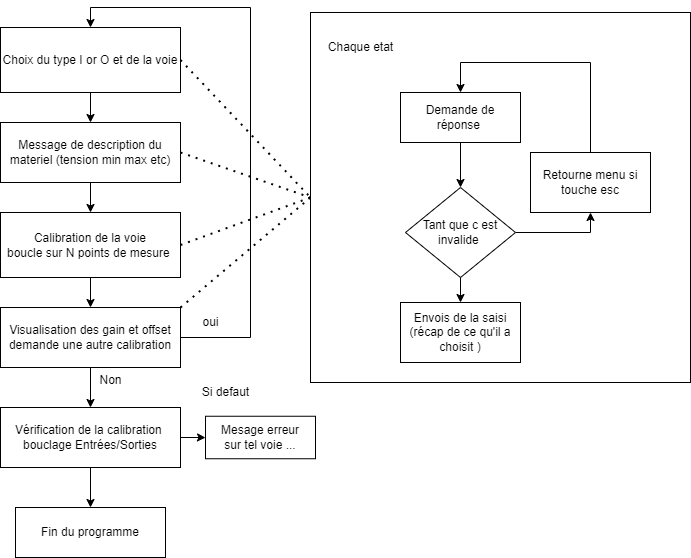

The diagram above was exported from draw.io. Its source (the exported page's mxGraphModel, read from the mxfile embedded in the PNG):
<mxGraphModel dx="993" dy="581" grid="1" gridSize="10" guides="1" tooltips="1" connect="1" arrows="1" fold="1" page="1" pageScale="1" pageWidth="827" pageHeight="1169" math="0" shadow="0">
  <root>
    <mxCell id="0" />
    <mxCell id="1" parent="0" />
    <mxCell id="rtnqLseGNeoS7ngk5QEO-3" value="" style="rounded=0;whiteSpace=wrap;html=1;allowArrows=1;fillColor=none;" parent="1" vertex="1">
      <mxGeometry x="400" y="20" width="380" height="370" as="geometry" />
    </mxCell>
    <mxCell id="ROWF6r9AI5xVZ_-wrXh1-16" style="edgeStyle=orthogonalEdgeStyle;rounded=0;orthogonalLoop=1;jettySize=auto;html=1;entryX=0.5;entryY=0;entryDx=0;entryDy=0;" parent="1" source="ROWF6r9AI5xVZ_-wrXh1-2" target="ROWF6r9AI5xVZ_-wrXh1-9" edge="1">
      <mxGeometry relative="1" as="geometry" />
    </mxCell>
    <mxCell id="ROWF6r9AI5xVZ_-wrXh1-2" value="Choix du type I or O et de la voie" style="rounded=0;whiteSpace=wrap;html=1;" parent="1" vertex="1">
      <mxGeometry x="90" y="35" width="180" height="65" as="geometry" />
    </mxCell>
    <mxCell id="ROWF6r9AI5xVZ_-wrXh1-21" style="edgeStyle=orthogonalEdgeStyle;rounded=0;orthogonalLoop=1;jettySize=auto;html=1;entryX=0.5;entryY=0;entryDx=0;entryDy=0;" parent="1" source="ROWF6r9AI5xVZ_-wrXh1-5" target="ROWF6r9AI5xVZ_-wrXh1-18" edge="1">
      <mxGeometry relative="1" as="geometry" />
    </mxCell>
    <mxCell id="ROWF6r9AI5xVZ_-wrXh1-5" value="Calibration de la voie&lt;br&gt;boucle sur N points de mesure&amp;nbsp;" style="rounded=0;whiteSpace=wrap;html=1;" parent="1" vertex="1">
      <mxGeometry x="90" y="220" width="180" height="65" as="geometry" />
    </mxCell>
    <mxCell id="ROWF6r9AI5xVZ_-wrXh1-17" style="edgeStyle=orthogonalEdgeStyle;rounded=0;orthogonalLoop=1;jettySize=auto;html=1;" parent="1" source="ROWF6r9AI5xVZ_-wrXh1-9" target="ROWF6r9AI5xVZ_-wrXh1-5" edge="1">
      <mxGeometry relative="1" as="geometry" />
    </mxCell>
    <mxCell id="ROWF6r9AI5xVZ_-wrXh1-9" value="Message de description du materiel (tension min max etc)" style="rounded=0;whiteSpace=wrap;html=1;" parent="1" vertex="1">
      <mxGeometry x="90" y="130" width="180" height="60" as="geometry" />
    </mxCell>
    <mxCell id="ROWF6r9AI5xVZ_-wrXh1-15" value="" style="edgeStyle=orthogonalEdgeStyle;rounded=0;orthogonalLoop=1;jettySize=auto;html=1;" parent="1" source="ROWF6r9AI5xVZ_-wrXh1-10" target="ROWF6r9AI5xVZ_-wrXh1-14" edge="1">
      <mxGeometry relative="1" as="geometry" />
    </mxCell>
    <mxCell id="rtnqLseGNeoS7ngk5QEO-18" style="edgeStyle=orthogonalEdgeStyle;rounded=0;orthogonalLoop=1;jettySize=auto;html=1;entryX=0.5;entryY=1;entryDx=0;entryDy=0;" parent="1" source="ROWF6r9AI5xVZ_-wrXh1-10" target="rtnqLseGNeoS7ngk5QEO-8" edge="1">
      <mxGeometry relative="1" as="geometry" />
    </mxCell>
    <mxCell id="ROWF6r9AI5xVZ_-wrXh1-10" value="Tant que c est invalide&amp;nbsp;" style="rhombus;whiteSpace=wrap;html=1;" parent="1" vertex="1">
      <mxGeometry x="495" y="195" width="110" height="90" as="geometry" />
    </mxCell>
    <mxCell id="ROWF6r9AI5xVZ_-wrXh1-12" style="edgeStyle=orthogonalEdgeStyle;rounded=0;orthogonalLoop=1;jettySize=auto;html=1;" parent="1" source="ROWF6r9AI5xVZ_-wrXh1-11" target="ROWF6r9AI5xVZ_-wrXh1-10" edge="1">
      <mxGeometry relative="1" as="geometry" />
    </mxCell>
    <mxCell id="ROWF6r9AI5xVZ_-wrXh1-11" value="Demande de réponse&amp;nbsp;" style="rounded=0;whiteSpace=wrap;html=1;" parent="1" vertex="1">
      <mxGeometry x="490" y="100" width="120" height="50" as="geometry" />
    </mxCell>
    <mxCell id="ROWF6r9AI5xVZ_-wrXh1-14" value="Envois de la saisi (récap de ce qu'il a choisit )" style="rounded=0;whiteSpace=wrap;html=1;" parent="1" vertex="1">
      <mxGeometry x="490" y="310" width="120" height="60" as="geometry" />
    </mxCell>
    <mxCell id="ROWF6r9AI5xVZ_-wrXh1-22" value="" style="edgeStyle=orthogonalEdgeStyle;rounded=0;orthogonalLoop=1;jettySize=auto;html=1;" parent="1" source="ROWF6r9AI5xVZ_-wrXh1-18" target="ROWF6r9AI5xVZ_-wrXh1-19" edge="1">
      <mxGeometry relative="1" as="geometry" />
    </mxCell>
    <mxCell id="ROWF6r9AI5xVZ_-wrXh1-23" style="edgeStyle=orthogonalEdgeStyle;rounded=0;orthogonalLoop=1;jettySize=auto;html=1;entryX=0.5;entryY=0;entryDx=0;entryDy=0;" parent="1" source="ROWF6r9AI5xVZ_-wrXh1-18" target="ROWF6r9AI5xVZ_-wrXh1-2" edge="1">
      <mxGeometry relative="1" as="geometry">
        <Array as="points">
          <mxPoint x="340" y="345" />
          <mxPoint x="340" y="15" />
          <mxPoint x="180" y="15" />
        </Array>
      </mxGeometry>
    </mxCell>
    <mxCell id="ROWF6r9AI5xVZ_-wrXh1-18" value="Visualisation des gain et offset demande une autre calibration" style="rounded=0;whiteSpace=wrap;html=1;" parent="1" vertex="1">
      <mxGeometry x="90" y="315" width="180" height="60" as="geometry" />
    </mxCell>
    <mxCell id="rtnqLseGNeoS7ngk5QEO-6" value="" style="edgeStyle=orthogonalEdgeStyle;rounded=0;orthogonalLoop=1;jettySize=auto;html=1;" parent="1" source="ROWF6r9AI5xVZ_-wrXh1-19" target="rtnqLseGNeoS7ngk5QEO-5" edge="1">
      <mxGeometry relative="1" as="geometry" />
    </mxCell>
    <mxCell id="CEDI9cCk2WQVXocZvZO9-2" value="" style="edgeStyle=orthogonalEdgeStyle;rounded=0;orthogonalLoop=1;jettySize=auto;html=1;" edge="1" parent="1" source="ROWF6r9AI5xVZ_-wrXh1-19" target="CEDI9cCk2WQVXocZvZO9-1">
      <mxGeometry relative="1" as="geometry" />
    </mxCell>
    <mxCell id="ROWF6r9AI5xVZ_-wrXh1-19" value="Vérification de la calibration&amp;nbsp;&lt;br&gt;bouclage Entrées/Sorties" style="rounded=0;whiteSpace=wrap;html=1;" parent="1" vertex="1">
      <mxGeometry x="90" y="415" width="180" height="60" as="geometry" />
    </mxCell>
    <mxCell id="ROWF6r9AI5xVZ_-wrXh1-24" value="oui" style="text;html=1;align=center;verticalAlign=middle;resizable=0;points=[];autosize=1;strokeColor=none;fillColor=none;" parent="1" vertex="1">
      <mxGeometry x="280" y="315" width="40" height="30" as="geometry" />
    </mxCell>
    <mxCell id="rtnqLseGNeoS7ngk5QEO-1" value="Non" style="text;html=1;align=center;verticalAlign=middle;resizable=0;points=[];autosize=1;strokeColor=none;fillColor=none;" parent="1" vertex="1">
      <mxGeometry x="175" y="373" width="50" height="30" as="geometry" />
    </mxCell>
    <mxCell id="rtnqLseGNeoS7ngk5QEO-4" value="Chaque etat" style="text;html=1;align=center;verticalAlign=middle;resizable=0;points=[];autosize=1;strokeColor=none;fillColor=none;" parent="1" vertex="1">
      <mxGeometry x="405" y="40" width="90" height="30" as="geometry" />
    </mxCell>
    <mxCell id="rtnqLseGNeoS7ngk5QEO-5" value="Fin du programme" style="whiteSpace=wrap;html=1;" parent="1" vertex="1">
      <mxGeometry x="105" y="515" width="150" height="50" as="geometry" />
    </mxCell>
    <mxCell id="rtnqLseGNeoS7ngk5QEO-17" style="edgeStyle=orthogonalEdgeStyle;rounded=0;orthogonalLoop=1;jettySize=auto;html=1;exitX=0.5;exitY=0;exitDx=0;exitDy=0;entryX=0.5;entryY=0;entryDx=0;entryDy=0;" parent="1" source="rtnqLseGNeoS7ngk5QEO-8" target="ROWF6r9AI5xVZ_-wrXh1-11" edge="1">
      <mxGeometry relative="1" as="geometry">
        <Array as="points">
          <mxPoint x="680" y="70" />
          <mxPoint x="550" y="70" />
        </Array>
      </mxGeometry>
    </mxCell>
    <mxCell id="rtnqLseGNeoS7ngk5QEO-8" value="Retourne menu si touche esc" style="rounded=0;whiteSpace=wrap;html=1;" parent="1" vertex="1">
      <mxGeometry x="620" y="160" width="120" height="60" as="geometry" />
    </mxCell>
    <mxCell id="CEDI9cCk2WQVXocZvZO9-1" value="Mesage erreur&lt;br&gt;sur tel voie ..." style="rounded=0;whiteSpace=wrap;html=1;" vertex="1" parent="1">
      <mxGeometry x="295" y="423.75" width="110" height="42.5" as="geometry" />
    </mxCell>
    <mxCell id="CEDI9cCk2WQVXocZvZO9-3" value="Si defaut" style="text;html=1;align=center;verticalAlign=middle;resizable=0;points=[];autosize=1;strokeColor=none;fillColor=none;" vertex="1" parent="1">
      <mxGeometry x="280" y="385" width="70" height="30" as="geometry" />
    </mxCell>
    <mxCell id="CEDI9cCk2WQVXocZvZO9-4" value="" style="endArrow=none;dashed=1;html=1;dashPattern=1 3;strokeWidth=2;rounded=0;entryX=0;entryY=0.5;entryDx=0;entryDy=0;exitX=1;exitY=0.5;exitDx=0;exitDy=0;" edge="1" parent="1" source="ROWF6r9AI5xVZ_-wrXh1-2" target="rtnqLseGNeoS7ngk5QEO-3">
      <mxGeometry width="50" height="50" relative="1" as="geometry">
        <mxPoint x="280" y="60" as="sourcePoint" />
        <mxPoint x="470" y="260" as="targetPoint" />
      </mxGeometry>
    </mxCell>
    <mxCell id="CEDI9cCk2WQVXocZvZO9-5" value="" style="endArrow=none;dashed=1;html=1;dashPattern=1 3;strokeWidth=2;rounded=0;entryX=0;entryY=0.5;entryDx=0;entryDy=0;exitX=1;exitY=0.5;exitDx=0;exitDy=0;" edge="1" parent="1" source="ROWF6r9AI5xVZ_-wrXh1-9" target="rtnqLseGNeoS7ngk5QEO-3">
      <mxGeometry width="50" height="50" relative="1" as="geometry">
        <mxPoint x="300" y="80" as="sourcePoint" />
        <mxPoint x="410" y="215" as="targetPoint" />
      </mxGeometry>
    </mxCell>
    <mxCell id="CEDI9cCk2WQVXocZvZO9-6" value="" style="endArrow=none;dashed=1;html=1;dashPattern=1 3;strokeWidth=2;rounded=0;entryX=0;entryY=0.5;entryDx=0;entryDy=0;exitX=1;exitY=0.5;exitDx=0;exitDy=0;" edge="1" parent="1" source="ROWF6r9AI5xVZ_-wrXh1-5" target="rtnqLseGNeoS7ngk5QEO-3">
      <mxGeometry width="50" height="50" relative="1" as="geometry">
        <mxPoint x="280" y="170" as="sourcePoint" />
        <mxPoint x="410" y="215" as="targetPoint" />
      </mxGeometry>
    </mxCell>
    <mxCell id="CEDI9cCk2WQVXocZvZO9-9" value="" style="endArrow=none;dashed=1;html=1;dashPattern=1 3;strokeWidth=2;rounded=0;entryX=0;entryY=0.5;entryDx=0;entryDy=0;exitX=1;exitY=0;exitDx=0;exitDy=0;" edge="1" parent="1" source="ROWF6r9AI5xVZ_-wrXh1-18" target="rtnqLseGNeoS7ngk5QEO-3">
      <mxGeometry width="50" height="50" relative="1" as="geometry">
        <mxPoint x="280" y="263" as="sourcePoint" />
        <mxPoint x="410" y="215" as="targetPoint" />
      </mxGeometry>
    </mxCell>
  </root>
</mxGraphModel>